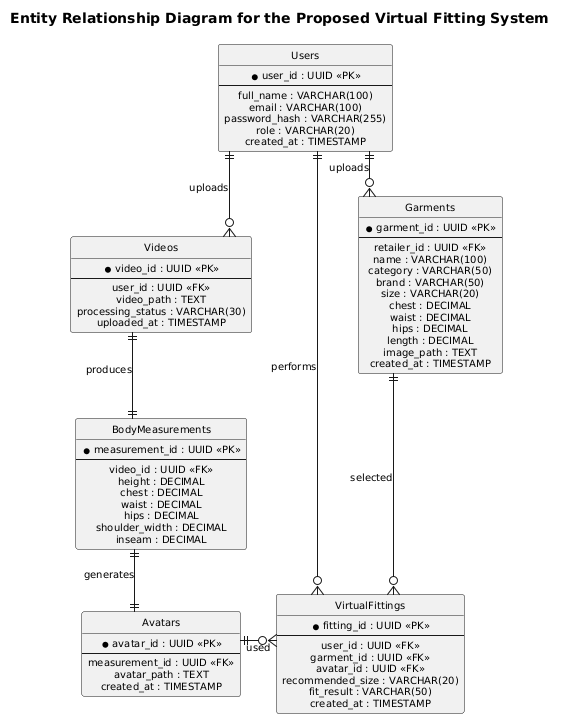

The diagram above was rendered by PlantUML. Its source (embedded in the PNG):
@startuml
title Entity Relationship Diagram for the Proposed Virtual Fitting System

top to bottom direction

hide circle

skinparam linetype ortho
skinparam shadowing false
skinparam packageStyle rectangle

skinparam defaultFontName Arial
skinparam defaultTextAlignment center
skinparam defaultFontSize 10

skinparam entity {
    BackgroundColor White
    BorderColor Black
    FontColor Black
    FontSize 11
    AttributeFontSize 9
}

skinparam nodesep 35
skinparam ranksep 45

'================================================
' ENTITIES
'================================================

entity Users {
    * user_id : UUID <<PK>>
    --
    full_name : VARCHAR(100)
    email : VARCHAR(100)
    password_hash : VARCHAR(255)
    role : VARCHAR(20)
    created_at : TIMESTAMP
}

entity Videos {
    * video_id : UUID <<PK>>
    --
    user_id : UUID <<FK>>
    video_path : TEXT
    processing_status : VARCHAR(30)
    uploaded_at : TIMESTAMP
}

entity BodyMeasurements {
    * measurement_id : UUID <<PK>>
    --
    video_id : UUID <<FK>>
    height : DECIMAL
    chest : DECIMAL
    waist : DECIMAL
    hips : DECIMAL
    shoulder_width : DECIMAL
    inseam : DECIMAL
}

entity Avatars {
    * avatar_id : UUID <<PK>>
    --
    measurement_id : UUID <<FK>>
    avatar_path : TEXT
    created_at : TIMESTAMP
}

entity Garments {
    * garment_id : UUID <<PK>>
    --
    retailer_id : UUID <<FK>>
    name : VARCHAR(100)
    category : VARCHAR(50)
    brand : VARCHAR(50)
    size : VARCHAR(20)
    chest : DECIMAL
    waist : DECIMAL
    hips : DECIMAL
    length : DECIMAL
    image_path : TEXT
    created_at : TIMESTAMP
}

entity VirtualFittings {
    * fitting_id : UUID <<PK>>
    --
    user_id : UUID <<FK>>
    garment_id : UUID <<FK>>
    avatar_id : UUID <<FK>>
    recommended_size : VARCHAR(20)
    fit_result : VARCHAR(50)
    created_at : TIMESTAMP
}

'================================================
' RELATIONSHIPS
'================================================

Users ||--o{ Videos : uploads

Videos ||--|| BodyMeasurements : produces

BodyMeasurements ||--|| Avatars : generates

Users ||--o{ Garments : uploads

Users ||--o{ VirtualFittings : performs

Garments ||--o{ VirtualFittings : selected

Avatars ||--o{ VirtualFittings : used

'================================================
' LAYOUT HINTS
'================================================

Users -[hidden]down- Videos
Videos -[hidden]down- BodyMeasurements
BodyMeasurements -[hidden]down- Avatars

Users -[hidden]right- Garments
Garments -[hidden]down- VirtualFittings

Avatars -[hidden]right- VirtualFittings
@enduml